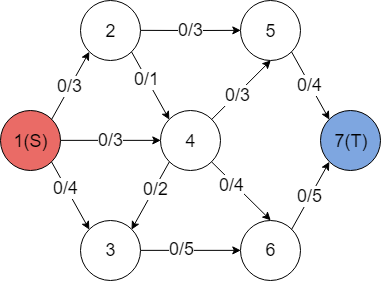

The diagram above was exported from draw.io. Its source (the exported page's mxGraphModel, read from the mxfile embedded in the PNG):
<mxGraphModel dx="469" dy="498" grid="1" gridSize="10" guides="1" tooltips="1" connect="1" arrows="1" fold="1" page="1" pageScale="1" pageWidth="827" pageHeight="1169" math="0" shadow="0">
  <root>
    <mxCell id="0" />
    <mxCell id="1" parent="0" />
    <mxCell id="DKz8-AptPIVyj5QmMJ1I-1" value="&lt;font style=&quot;font-size: 18px&quot;&gt;1(S)&lt;/font&gt;" style="ellipse;whiteSpace=wrap;html=1;aspect=fixed;fillColor=#EA6B66;" vertex="1" parent="1">
      <mxGeometry x="40" y="250" width="60" height="60" as="geometry" />
    </mxCell>
    <mxCell id="DKz8-AptPIVyj5QmMJ1I-2" value="&lt;font style=&quot;font-size: 18px&quot;&gt;2&lt;/font&gt;" style="ellipse;whiteSpace=wrap;html=1;aspect=fixed;" vertex="1" parent="1">
      <mxGeometry x="120" y="140" width="60" height="60" as="geometry" />
    </mxCell>
    <mxCell id="DKz8-AptPIVyj5QmMJ1I-3" value="&lt;font style=&quot;font-size: 18px&quot;&gt;3&lt;/font&gt;" style="ellipse;whiteSpace=wrap;html=1;aspect=fixed;" vertex="1" parent="1">
      <mxGeometry x="120" y="360" width="60" height="60" as="geometry" />
    </mxCell>
    <mxCell id="DKz8-AptPIVyj5QmMJ1I-4" value="&lt;font style=&quot;font-size: 18px&quot;&gt;4&lt;/font&gt;" style="ellipse;whiteSpace=wrap;html=1;aspect=fixed;" vertex="1" parent="1">
      <mxGeometry x="200" y="250" width="60" height="60" as="geometry" />
    </mxCell>
    <mxCell id="DKz8-AptPIVyj5QmMJ1I-5" value="&lt;font style=&quot;font-size: 18px&quot;&gt;5&lt;/font&gt;" style="ellipse;whiteSpace=wrap;html=1;aspect=fixed;" vertex="1" parent="1">
      <mxGeometry x="280" y="140" width="60" height="60" as="geometry" />
    </mxCell>
    <mxCell id="DKz8-AptPIVyj5QmMJ1I-6" value="&lt;font style=&quot;font-size: 18px&quot;&gt;6&lt;/font&gt;" style="ellipse;whiteSpace=wrap;html=1;aspect=fixed;" vertex="1" parent="1">
      <mxGeometry x="280" y="360" width="60" height="60" as="geometry" />
    </mxCell>
    <mxCell id="DKz8-AptPIVyj5QmMJ1I-7" value="&lt;font style=&quot;font-size: 18px&quot;&gt;7(T)&lt;/font&gt;" style="ellipse;whiteSpace=wrap;html=1;aspect=fixed;fillColor=#7EA6E0;" vertex="1" parent="1">
      <mxGeometry x="360" y="250" width="60" height="60" as="geometry" />
    </mxCell>
    <mxCell id="DKz8-AptPIVyj5QmMJ1I-10" value="&lt;font style=&quot;font-size: 18px&quot;&gt;0/3&lt;/font&gt;" style="endArrow=classic;html=1;exitX=1;exitY=0;exitDx=0;exitDy=0;entryX=0;entryY=1;entryDx=0;entryDy=0;strokeColor=#000000;" edge="1" parent="1" source="DKz8-AptPIVyj5QmMJ1I-1" target="DKz8-AptPIVyj5QmMJ1I-2">
      <mxGeometry width="50" height="50" relative="1" as="geometry">
        <mxPoint x="90" y="240" as="sourcePoint" />
        <mxPoint x="140" y="190" as="targetPoint" />
      </mxGeometry>
    </mxCell>
    <mxCell id="DKz8-AptPIVyj5QmMJ1I-12" value="&lt;font style=&quot;font-size: 18px&quot;&gt;0/3&lt;/font&gt;" style="endArrow=classic;html=1;exitX=1;exitY=0.5;exitDx=0;exitDy=0;entryX=0;entryY=0.5;entryDx=0;entryDy=0;strokeColor=#000000;" edge="1" parent="1" source="DKz8-AptPIVyj5QmMJ1I-2" target="DKz8-AptPIVyj5QmMJ1I-5">
      <mxGeometry width="50" height="50" relative="1" as="geometry">
        <mxPoint x="40" y="490" as="sourcePoint" />
        <mxPoint x="90" y="440" as="targetPoint" />
        <Array as="points">
          <mxPoint x="230" y="170" />
        </Array>
      </mxGeometry>
    </mxCell>
    <mxCell id="DKz8-AptPIVyj5QmMJ1I-13" value="" style="endArrow=classic;html=1;exitX=1;exitY=1;exitDx=0;exitDy=0;entryX=0;entryY=0;entryDx=0;entryDy=0;" edge="1" parent="1" source="DKz8-AptPIVyj5QmMJ1I-1" target="DKz8-AptPIVyj5QmMJ1I-3">
      <mxGeometry width="50" height="50" relative="1" as="geometry">
        <mxPoint x="40" y="490" as="sourcePoint" />
        <mxPoint x="90" y="440" as="targetPoint" />
      </mxGeometry>
    </mxCell>
    <mxCell id="DKz8-AptPIVyj5QmMJ1I-22" value="&lt;font style=&quot;font-size: 18px&quot;&gt;0/4&lt;/font&gt;" style="text;html=1;resizable=0;points=[];align=center;verticalAlign=middle;labelBackgroundColor=#ffffff;" vertex="1" connectable="0" parent="DKz8-AptPIVyj5QmMJ1I-13">
      <mxGeometry x="-0.2244" relative="1" as="geometry">
        <mxPoint as="offset" />
      </mxGeometry>
    </mxCell>
    <mxCell id="DKz8-AptPIVyj5QmMJ1I-14" value="" style="endArrow=classic;html=1;exitX=1;exitY=0.5;exitDx=0;exitDy=0;entryX=0;entryY=0.5;entryDx=0;entryDy=0;" edge="1" parent="1" source="DKz8-AptPIVyj5QmMJ1I-3" target="DKz8-AptPIVyj5QmMJ1I-6">
      <mxGeometry width="50" height="50" relative="1" as="geometry">
        <mxPoint x="40" y="490" as="sourcePoint" />
        <mxPoint x="90" y="440" as="targetPoint" />
      </mxGeometry>
    </mxCell>
    <mxCell id="DKz8-AptPIVyj5QmMJ1I-25" value="&lt;font style=&quot;font-size: 18px&quot;&gt;0/5&lt;/font&gt;" style="text;html=1;resizable=0;points=[];align=center;verticalAlign=middle;labelBackgroundColor=#ffffff;" vertex="1" connectable="0" parent="DKz8-AptPIVyj5QmMJ1I-14">
      <mxGeometry x="-0.1805" y="2" relative="1" as="geometry">
        <mxPoint as="offset" />
      </mxGeometry>
    </mxCell>
    <mxCell id="DKz8-AptPIVyj5QmMJ1I-15" value="&lt;font style=&quot;font-size: 18px&quot;&gt;0/5&lt;/font&gt;" style="endArrow=classic;html=1;exitX=1;exitY=0;exitDx=0;exitDy=0;entryX=0;entryY=1;entryDx=0;entryDy=0;" edge="1" parent="1" source="DKz8-AptPIVyj5QmMJ1I-6" target="DKz8-AptPIVyj5QmMJ1I-7">
      <mxGeometry width="50" height="50" relative="1" as="geometry">
        <mxPoint x="40" y="490" as="sourcePoint" />
        <mxPoint x="90" y="440" as="targetPoint" />
      </mxGeometry>
    </mxCell>
    <mxCell id="DKz8-AptPIVyj5QmMJ1I-16" value="&lt;font style=&quot;font-size: 18px&quot;&gt;0/4&lt;/font&gt;" style="endArrow=classic;html=1;exitX=1;exitY=1;exitDx=0;exitDy=0;entryX=0;entryY=0;entryDx=0;entryDy=0;strokeColor=#000000;" edge="1" parent="1" source="DKz8-AptPIVyj5QmMJ1I-5" target="DKz8-AptPIVyj5QmMJ1I-7">
      <mxGeometry width="50" height="50" relative="1" as="geometry">
        <mxPoint x="40" y="490" as="sourcePoint" />
        <mxPoint x="90" y="440" as="targetPoint" />
      </mxGeometry>
    </mxCell>
    <mxCell id="DKz8-AptPIVyj5QmMJ1I-17" value="&lt;font style=&quot;font-size: 18px&quot;&gt;0/3&lt;/font&gt;" style="endArrow=classic;html=1;exitX=1;exitY=0.5;exitDx=0;exitDy=0;entryX=0;entryY=0.5;entryDx=0;entryDy=0;" edge="1" parent="1" source="DKz8-AptPIVyj5QmMJ1I-1" target="DKz8-AptPIVyj5QmMJ1I-4">
      <mxGeometry width="50" height="50" relative="1" as="geometry">
        <mxPoint x="40" y="490" as="sourcePoint" />
        <mxPoint x="90" y="440" as="targetPoint" />
      </mxGeometry>
    </mxCell>
    <mxCell id="DKz8-AptPIVyj5QmMJ1I-18" value="" style="endArrow=classic;html=1;exitX=1;exitY=1;exitDx=0;exitDy=0;entryX=0.5;entryY=0;entryDx=0;entryDy=0;" edge="1" parent="1" source="DKz8-AptPIVyj5QmMJ1I-4" target="DKz8-AptPIVyj5QmMJ1I-6">
      <mxGeometry width="50" height="50" relative="1" as="geometry">
        <mxPoint x="40" y="490" as="sourcePoint" />
        <mxPoint x="90" y="440" as="targetPoint" />
      </mxGeometry>
    </mxCell>
    <mxCell id="DKz8-AptPIVyj5QmMJ1I-27" value="&lt;font style=&quot;font-size: 18px&quot;&gt;0/4&lt;/font&gt;" style="text;html=1;resizable=0;points=[];align=center;verticalAlign=middle;labelBackgroundColor=#ffffff;" vertex="1" connectable="0" parent="DKz8-AptPIVyj5QmMJ1I-18">
      <mxGeometry x="-0.2699" y="-2" relative="1" as="geometry">
        <mxPoint as="offset" />
      </mxGeometry>
    </mxCell>
    <mxCell id="DKz8-AptPIVyj5QmMJ1I-19" value="" style="endArrow=classic;html=1;exitX=1;exitY=0;exitDx=0;exitDy=0;entryX=0.5;entryY=1;entryDx=0;entryDy=0;" edge="1" parent="1" source="DKz8-AptPIVyj5QmMJ1I-4" target="DKz8-AptPIVyj5QmMJ1I-5">
      <mxGeometry width="50" height="50" relative="1" as="geometry">
        <mxPoint x="40" y="490" as="sourcePoint" />
        <mxPoint x="90" y="440" as="targetPoint" />
      </mxGeometry>
    </mxCell>
    <mxCell id="DKz8-AptPIVyj5QmMJ1I-26" value="&lt;font style=&quot;font-size: 18px&quot;&gt;0/3&lt;/font&gt;" style="text;html=1;resizable=0;points=[];align=center;verticalAlign=middle;labelBackgroundColor=#ffffff;" vertex="1" connectable="0" parent="DKz8-AptPIVyj5QmMJ1I-19">
      <mxGeometry x="-0.1405" y="-1" relative="1" as="geometry">
        <mxPoint as="offset" />
      </mxGeometry>
    </mxCell>
    <mxCell id="DKz8-AptPIVyj5QmMJ1I-20" value="" style="endArrow=classic;html=1;exitX=0;exitY=1;exitDx=0;exitDy=0;entryX=1;entryY=0;entryDx=0;entryDy=0;" edge="1" parent="1" source="DKz8-AptPIVyj5QmMJ1I-4" target="DKz8-AptPIVyj5QmMJ1I-3">
      <mxGeometry width="50" height="50" relative="1" as="geometry">
        <mxPoint x="40" y="490" as="sourcePoint" />
        <mxPoint x="90" y="440" as="targetPoint" />
      </mxGeometry>
    </mxCell>
    <mxCell id="DKz8-AptPIVyj5QmMJ1I-24" value="&lt;font style=&quot;font-size: 18px&quot;&gt;0/2&lt;/font&gt;" style="text;html=1;resizable=0;points=[];align=center;verticalAlign=middle;labelBackgroundColor=#ffffff;" vertex="1" connectable="0" parent="DKz8-AptPIVyj5QmMJ1I-20">
      <mxGeometry x="-0.2133" y="1" relative="1" as="geometry">
        <mxPoint as="offset" />
      </mxGeometry>
    </mxCell>
    <mxCell id="DKz8-AptPIVyj5QmMJ1I-21" value="" style="endArrow=classic;html=1;exitX=1;exitY=1;exitDx=0;exitDy=0;entryX=0;entryY=0;entryDx=0;entryDy=0;" edge="1" parent="1" source="DKz8-AptPIVyj5QmMJ1I-2" target="DKz8-AptPIVyj5QmMJ1I-4">
      <mxGeometry width="50" height="50" relative="1" as="geometry">
        <mxPoint x="40" y="490" as="sourcePoint" />
        <mxPoint x="90" y="440" as="targetPoint" />
      </mxGeometry>
    </mxCell>
    <mxCell id="DKz8-AptPIVyj5QmMJ1I-23" value="&lt;font style=&quot;font-size: 18px&quot;&gt;0/1&lt;/font&gt;" style="text;html=1;resizable=0;points=[];align=center;verticalAlign=middle;labelBackgroundColor=#ffffff;" vertex="1" connectable="0" parent="DKz8-AptPIVyj5QmMJ1I-21">
      <mxGeometry x="-0.2115" relative="1" as="geometry">
        <mxPoint as="offset" />
      </mxGeometry>
    </mxCell>
  </root>
</mxGraphModel>